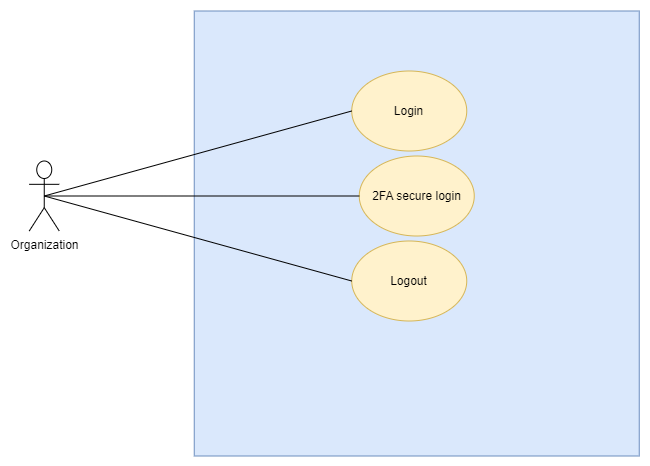

The diagram above was exported from draw.io. Its source (the exported page's mxGraphModel, read from the mxfile embedded in the PNG):
<mxGraphModel dx="1600" dy="760" grid="1" gridSize="10" guides="1" tooltips="1" connect="1" arrows="1" fold="1" page="1" pageScale="1" pageWidth="850" pageHeight="1100" math="0" shadow="0">
  <root>
    <mxCell id="0" />
    <mxCell id="1" parent="0" />
    <mxCell id="2" value="" style="group" vertex="1" connectable="0" parent="1">
      <mxGeometry x="73.75" y="372.5" width="610" height="445" as="geometry" />
    </mxCell>
    <mxCell id="3" value="Organization" style="shape=umlActor;verticalLabelPosition=bottom;verticalAlign=top;html=1;outlineConnect=0;" vertex="1" parent="2">
      <mxGeometry y="150" width="30" height="70" as="geometry" />
    </mxCell>
    <mxCell id="4" value="" style="whiteSpace=wrap;html=1;aspect=fixed;fillColor=#dae8fc;strokeColor=#6c8ebf;" vertex="1" parent="2">
      <mxGeometry x="165" width="445" height="445" as="geometry" />
    </mxCell>
    <mxCell id="5" value="Login" style="ellipse;whiteSpace=wrap;html=1;fillColor=#fff2cc;strokeColor=#d6b656;" vertex="1" parent="2">
      <mxGeometry x="322.5" y="60" width="115" height="80" as="geometry" />
    </mxCell>
    <mxCell id="6" value="Logout" style="ellipse;whiteSpace=wrap;html=1;fillColor=#fff2cc;strokeColor=#d6b656;" vertex="1" parent="2">
      <mxGeometry x="322.5" y="230" width="115" height="80" as="geometry" />
    </mxCell>
    <mxCell id="7" value="" style="endArrow=none;html=1;rounded=0;entryX=0.5;entryY=0.5;entryDx=0;entryDy=0;entryPerimeter=0;exitX=0;exitY=0.5;exitDx=0;exitDy=0;" edge="1" parent="2" source="5" target="3">
      <mxGeometry width="50" height="50" relative="1" as="geometry">
        <mxPoint x="280" y="200" as="sourcePoint" />
        <mxPoint x="330" y="150" as="targetPoint" />
      </mxGeometry>
    </mxCell>
    <mxCell id="8" value="" style="endArrow=none;html=1;rounded=0;entryX=0.5;entryY=0.5;entryDx=0;entryDy=0;entryPerimeter=0;exitX=0;exitY=0.5;exitDx=0;exitDy=0;" edge="1" parent="2" source="6" target="3">
      <mxGeometry width="50" height="50" relative="1" as="geometry">
        <mxPoint x="332.5" y="110" as="sourcePoint" />
        <mxPoint x="25" y="195" as="targetPoint" />
      </mxGeometry>
    </mxCell>
    <mxCell id="9" value="2FA secure login" style="ellipse;whiteSpace=wrap;html=1;fillColor=#fff2cc;strokeColor=#d6b656;container=0;" vertex="1" parent="2">
      <mxGeometry x="330" y="145" width="115" height="80" as="geometry" />
    </mxCell>
    <mxCell id="10" value="" style="endArrow=none;html=1;rounded=0;entryX=0.5;entryY=0.5;entryDx=0;entryDy=0;entryPerimeter=0;exitX=0;exitY=0.5;exitDx=0;exitDy=0;" edge="1" parent="2" source="9" target="3">
      <mxGeometry width="50" height="50" relative="1" as="geometry">
        <mxPoint x="342.5" y="75" as="sourcePoint" />
        <mxPoint x="-90" y="127" as="targetPoint" />
      </mxGeometry>
    </mxCell>
  </root>
</mxGraphModel>